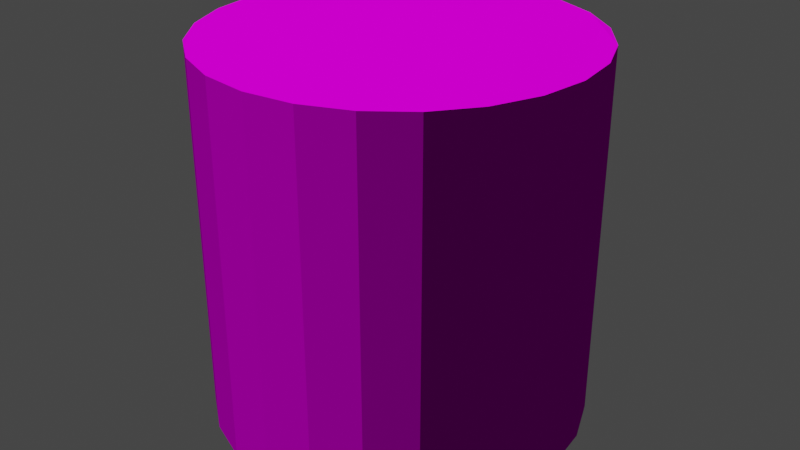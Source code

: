 # Source: castle_interior_pillar.blend  (saved by Blender 3.1.7; exported with 4.5.12 LTS)
import bpy
from mathutils import Matrix  # noqa: F401  (used for matrix-valued properties, if any)

bpy.ops.wm.read_factory_settings(use_empty=True)
scene = bpy.context.scene
scene.name = 'Scene'

# ---- collections
col_collection = bpy.data.collections.new('Collection'); scene.collection.children.link(col_collection)

# ---- images (referenced by path relative to the original .blend; pixels are not part of the script)
import os
ASSET_DIR = os.environ.get("B2B_ASSET_DIR", "")  # directory of the original .blend (textures are referenced by path, not embedded)
HERE = os.path.dirname(os.path.abspath(__file__))  # packed textures are extracted next to this script under _unpacked/

def load_image(name, relpath, width, height, colorspace="sRGB"):
    """Load a texture the original file referenced (path relative to the .blend, or extracted next to this script)."""
    p = next((c for c in (os.path.join(HERE, relpath), os.path.join(ASSET_DIR, relpath)) if relpath and os.path.exists(c)), "")
    if p:
        img = bpy.data.images.load(p, check_existing=True)
        img.name = name
    else:  # same state as the original file: an image datablock whose file is absent (Cycles renders it pink)
        img = bpy.data.images.new(name, width, height)
        img.source = "FILE"
        img.filepath = "//" + (relpath or name)
    img.colorspace_settings.name = colorspace
    return img
img_castle_interior_wall_albedo = load_image('castle_interior_wall_albedo', 'castle_interior_wall_albedo.png', 1024, 1024, 'sRGB')
img_castle_interior_wall_normal_map_png = load_image('castle_interior_wall_normal_map.png', 'castle_interior_wall_normal_map.png', 1024, 1024, 'sRGB')

# ---- materials (node trees are filled in below, after node groups)
mat_castle_interior_wall = bpy.data.materials.new('castle_interior_wall')
mat_castle_interior_wall.alpha_threshold = 0.0
mat_castle_interior_wall.use_transparent_shadow = False
mat_castle_interior_wall.line_color = (0.0, 0.0, 0.0, 1.0)

# ---- material node trees
mat_castle_interior_wall.use_nodes = True; mat_castle_interior_wall.node_tree.nodes.clear()
_N = mat_castle_interior_wall.node_tree.nodes; _L = mat_castle_interior_wall.node_tree.links
n0 = _N.new('ShaderNodeOutputMaterial'); n0.name = 'Material Output'; n0.location = (300, 300)
n1 = _N.new('ShaderNodeBsdfPrincipled'); n1.name = 'Principled BSDF'; n1.location = (10, 300)
n1.distribution = 'GGX'
n1.subsurface_method = 'RANDOM_WALK_SKIN'
n1.inputs[2].default_value = 0.8819
n1.inputs[3].default_value = 1.45
n1.inputs[13].default_value = 0.0
n1.inputs[27].default_value = (0.0, 0.0, 0.0, 1.0)
n1.inputs[28].default_value = 1.0
n2 = _N.new('ShaderNodeTexImage'); n2.name = 'Image Texture'; n2.location = (-280, 280)
n2.image = img_castle_interior_wall_albedo
n2.interpolation = 'Closest'
n3 = _N.new('ShaderNodeNormalMap'); n3.name = 'Normal Map'; n3.location = (-190, -160)
n4 = _N.new('ShaderNodeTexImage'); n4.name = 'Image Texture.001'; n4.location = (-480, -200)
n4.image = img_castle_interior_wall_normal_map_png
_L.new(n1.outputs[0], n0.inputs[0])
_L.new(n2.outputs[0], n1.inputs[0])
_L.new(n3.outputs[0], n1.inputs[5])
_L.new(n4.outputs[0], n3.inputs[1])
n0.is_active_output = True

# ---- world
world_world = bpy.data.worlds.new('World'); scene.world = world_world
world_world.use_nodes = True; world_world.node_tree.nodes.clear()
_N = world_world.node_tree.nodes; _L = world_world.node_tree.links
n0 = _N.new('ShaderNodeOutputWorld'); n0.name = 'World Output'; n0.location = (300, 300)
n1 = _N.new('ShaderNodeBackground'); n1.name = 'Background'; n1.location = (10, 300)
n1.inputs[0].default_value = (0.05088, 0.05088, 0.05088, 1.0)
_L.new(n1.outputs[0], n0.inputs[0])
n0.is_active_output = True
world_world.color = (0.05088, 0.05088, 0.05088)
world_world.use_sun_shadow = False
world_world.sun_shadow_jitter_overblur = 0.0

# ---- meshes
me_cylinder = bpy.data.meshes.new('Cylinder')
me_cylinder.from_pydata([(0.0, 1.0, -1.0), (0.0, 1.0, 1.0), (0.2588, 0.9659, -1.0), (0.2588, 0.9659, 1.0), (0.5, 0.866, -1.0), (0.5, 0.866, 1.0), (0.7071, 0.7071, -1.0), (0.7071, 0.7071, 1.0), (0.866, 0.5, -1.0), (0.866, 0.5, 1.0), (0.9659, 0.2588, -1.0), (0.9659, 0.2588, 1.0), (1.0, -4.371e-08, -1.0), (1.0, -4.371e-08, 1.0), (0.9659, -0.2588, -1.0), (0.9659, -0.2588, 1.0), (0.866, -0.5, -1.0), (0.866, -0.5, 1.0), (0.7071, -0.7071, -1.0), (0.7071, -0.7071, 1.0), (0.5, -0.866, -1.0), (0.5, -0.866, 1.0), (0.2588, -0.9659, -1.0), (0.2588, -0.9659, 1.0), (-8.742e-08, -1.0, -1.0), (-8.742e-08, -1.0, 1.0), (-0.2588, -0.9659, -1.0), (-0.2588, -0.9659, 1.0), (-0.5, -0.866, -1.0), (-0.5, -0.866, 1.0), (-0.7071, -0.7071, -1.0), (-0.7071, -0.7071, 1.0), (-0.866, -0.5, -1.0), (-0.866, -0.5, 1.0), (-0.9659, -0.2588, -1.0), (-0.9659, -0.2588, 1.0), (-1.0, 1.192e-08, -1.0), (-1.0, 1.192e-08, 1.0), (-0.9659, 0.2588, -1.0), (-0.9659, 0.2588, 1.0), (-0.866, 0.5, -1.0), (-0.866, 0.5, 1.0), (-0.7071, 0.7071, -1.0), (-0.7071, 0.7071, 1.0), (-0.5, 0.866, -1.0), (-0.5, 0.866, 1.0), (-0.2588, 0.9659, -1.0), (-0.2588, 0.9659, 1.0)], [], [(0, 1, 3, 2), (2, 3, 5, 4), (4, 5, 7, 6), (6, 7, 9, 8), (8, 9, 11, 10), (10, 11, 13, 12), (12, 13, 15, 14), (14, 15, 17, 16), (16, 17, 19, 18), (18, 19, 21, 20), (20, 21, 23, 22), (22, 23, 25, 24), (24, 25, 27, 26), (26, 27, 29, 28), (28, 29, 31, 30), (30, 31, 33, 32), (32, 33, 35, 34), (34, 35, 37, 36), (36, 37, 39, 38), (38, 39, 41, 40), (40, 41, 43, 42), (42, 43, 45, 44), (3, 1, 47, 45, 43, 41, 39, 37, 35, 33, 31, 29, 27, 25, 23, 21, 19, 17, 15, 13, 11, 9, 7, 5), (44, 45, 47, 46), (46, 47, 1, 0), (0, 2, 4, 6, 8, 10, 12, 14, 16, 18, 20, 22, 24, 26, 28, 30, 32, 34, 36, 38, 40, 42, 44, 46)])
_uv = me_cylinder.uv_layers.new(name='UVMap')
_uv.uv.foreach_set('vector', [1.0, 0.6719, 1.0, 1.0, 0.9727, 1.0, 0.9727, 0.6719, 0.9727, 0.6719, 0.9727, 1.0, 0.9531, 1.0, 0.9531, 0.6719, 0.9531, 0.6719, 0.9531, 1.0, 0.9336, 1.0, 0.9336, 0.6719, 0.9336, 0.6719, 0.9336, 1.0, 0.9062, 1.0, 0.9062, 0.6719, 0.9062, 0.6719, 0.9062, 1.0, 0.8828, 1.0, 0.8828, 0.6719, 0.8828, 0.6719, 0.8828, 1.0, 0.8555, 1.0, 0.8555, 0.6719, 0.8555, 0.6719, 0.8555, 1.0, 0.8281, 1.0, 0.8281, 0.6719, 0.8281, 0.6719, 0.8281, 1.0, 0.8125, 1.0, 0.8125, 0.6719, 0.8125, 0.6719, 0.8125, 1.0, 0.7891, 1.0, 0.7891, 0.6719, 0.7891, 0.6719, 0.7891, 1.0, 0.7656, 1.0, 0.7656, 0.6719, 0.7656, 0.6719, 0.7656, 1.0, 0.7461, 1.0, 0.7461, 0.6719, 0.7461, 0.6719, 0.7461, 1.0, 0.7109, 1.0, 0.7109, 0.6719, 0.9922, 0.6719, 0.9922, 1.0, 0.9648, 1.0, 0.9648, 0.6719, 0.9648, 0.6719, 0.9648, 1.0, 0.9453, 1.0, 0.9453, 0.6719, 0.9453, 0.6719, 0.9453, 1.0, 0.9219, 1.0, 0.9219, 0.6719, 0.9219, 0.6719, 0.9219, 1.0, 0.8984, 1.0, 0.8984, 0.6719, 0.8984, 0.6719, 0.8984, 1.0, 0.8828, 1.0, 0.8828, 0.6719, 0.8828, 0.6719, 0.8828, 1.0, 0.8555, 1.0, 0.8555, 0.6719, 0.8555, 0.6719, 0.8555, 1.0, 0.8281, 1.0, 0.8281, 0.6719, 0.8281, 0.6719, 0.8281, 1.0, 0.8047, 1.0, 0.8047, 0.6719, 0.8047, 0.6719, 0.8047, 1.0, 0.7773, 1.0, 0.7773, 0.6719, 0.7773, 0.6719, 0.7773, 1.0, 0.7578, 1.0, 0.7578, 0.6719, 0.4336, 0.3359, 0.4141, 0.3398, 0.3945, 0.3359, 0.375, 0.3281, 0.3594, 0.3164, 0.3477, 0.3047, 0.3398, 0.2852, 0.3398, 0.2656, 0.3398, 0.2461, 0.3477, 0.2266, 0.3594, 0.2148, 0.375, 0.2031, 0.3945, 0.1953, 0.4141, 0.1914, 0.4336, 0.1953, 0.4453, 0.2031, 0.4609, 0.2148, 0.4766, 0.2266, 0.4844, 0.2461, 0.4844, 0.2656, 0.4844, 0.2852, 0.4766, 0.3047, 0.4609, 0.3164, 0.4453, 0.3281, 0.7578, 0.6719, 0.7578, 1.0, 0.7383, 1.0, 0.7383, 0.6719, 0.7383, 0.6719, 0.7383, 1.0, 0.7109, 1.0, 0.7109, 0.6719, 0.5625, 0.3398, 0.582, 0.3359, 0.6016, 0.3281, 0.6172, 0.3164, 0.6289, 0.3047, 0.6367, 0.2852, 0.6367, 0.2656, 0.6367, 0.2461, 0.6289, 0.2266, 0.6172, 0.2148, 0.6016, 0.2031, 0.582, 0.1953, 0.5625, 0.1914, 0.543, 0.1953, 0.5312, 0.2031, 0.5156, 0.2148, 0.5, 0.2266, 0.4922, 0.2461, 0.4922, 0.2656, 0.4922, 0.2852, 0.5, 0.3047, 0.5156, 0.3164, 0.5312, 0.3281, 0.543, 0.3359])
me_cylinder.materials.append(mat_castle_interior_wall)
me_cylinder.use_remesh_fix_poles = True
me_cylinder.use_remesh_preserve_attributes = False
me_cylinder.update()

# ---- objects
ob_pillar = bpy.data.objects.new('pillar', me_cylinder)

# ---- transforms, parenting, visibility, modifiers, constraints
ob_pillar.location = (0.0, 0.0, 0.0)

# ---- collection membership
col_collection.objects.link(ob_pillar)

# ---- scene / render settings (as saved in the file)
scene.frame_start = 1; scene.frame_end = 250; scene.frame_set(1)
scene.render.engine = 'BLENDER_EEVEE_NEXT'
scene.cycles.sampling_pattern = 'TABULATED_SOBOL'
scene.cycles.use_light_tree = False
scene.view_settings.view_transform = 'Filmic'
bpy.context.view_layer.update()

# ---- added for rendering (the .blend has no active camera and no usable light): camera, sun
cam_auto = bpy.data.cameras.new('AutoCamera')
cam_auto.lens = 50.0
cam_auto.sensor_width = 36.0
cam_auto.clip_end = 1000.0
ob_auto_camera = bpy.data.objects.new('AutoCamera', cam_auto)
scene.collection.objects.link(ob_auto_camera)
ob_auto_camera.location = (3.20507, -3.84609, 2.56406)
ob_auto_camera.rotation_euler = (1.09748, -7.21219e-08, 0.694738)
scene.camera = ob_auto_camera
light_auto_sun = bpy.data.lights.new('AutoSun', 'SUN')
light_auto_sun.energy = 3.0
light_auto_sun.angle = 0.0523599
ob_auto_sun = bpy.data.objects.new('AutoSun', light_auto_sun)
scene.collection.objects.link(ob_auto_sun)
ob_auto_sun.rotation_euler = (0.872665, 0.174533, 0.523599)
bpy.context.view_layer.update()
